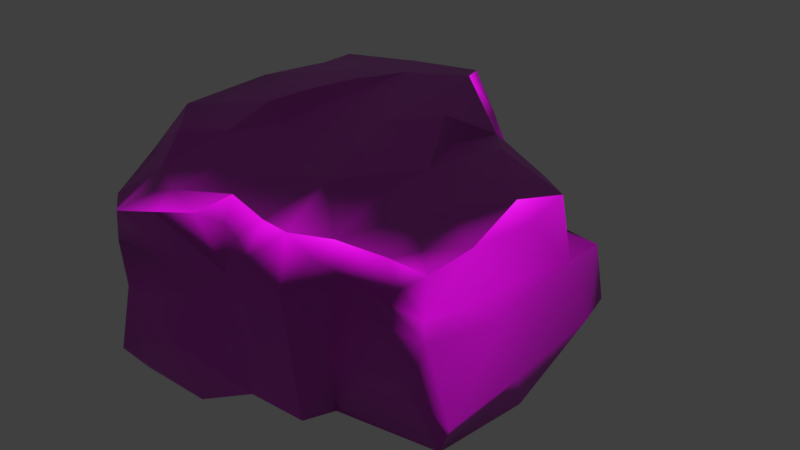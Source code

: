 # Source: Rock_6.blend  (saved by Blender 2.79.4; exported with 4.5.12 LTS)
import bpy
from mathutils import Matrix  # noqa: F401  (used for matrix-valued properties, if any)

bpy.ops.wm.read_factory_settings(use_empty=True)
scene = bpy.context.scene
scene.name = 'Scene'

# ---- collections
col_collection_1 = bpy.data.collections.new('Collection 1'); scene.collection.children.link(col_collection_1)

# ---- images (referenced by path relative to the original .blend; pixels are not part of the script)
import os
ASSET_DIR = os.environ.get("B2B_ASSET_DIR", "")  # directory of the original .blend (textures are referenced by path, not embedded)
HERE = os.path.dirname(os.path.abspath(__file__))  # packed textures are extracted next to this script under _unpacked/

def load_image(name, relpath, width, height, colorspace="sRGB"):
    """Load a texture the original file referenced (path relative to the .blend, or extracted next to this script)."""
    p = next((c for c in (os.path.join(HERE, relpath), os.path.join(ASSET_DIR, relpath)) if relpath and os.path.exists(c)), "")
    if p:
        img = bpy.data.images.load(p, check_existing=True)
        img.name = name
    else:  # same state as the original file: an image datablock whose file is absent (Cycles renders it pink)
        img = bpy.data.images.new(name, width, height)
        img.source = "FILE"
        img.filepath = "//" + (relpath or name)
    img.colorspace_settings.name = colorspace
    return img
img_rock_6_base_color_jpg = load_image('Rock_6_Base_Color.jpg', 'Rock_6_Tex/Rock_6_Base_Color.jpg', 1024, 1024, 'sRGB')
img_rock_6_normal_jpg = load_image('Rock_6_Normal.jpg', 'Rock_6_Tex/Rock_6_Normal.jpg', 1024, 1024, 'Non-Color')

# ---- materials (node trees are filled in below, after node groups)
mat_rock_6 = bpy.data.materials.new('Rock_6')
mat_rock_6.alpha_threshold = 0.0
mat_rock_6.roughness = 0.5

# ---- material node trees
mat_rock_6.use_nodes = True; mat_rock_6.node_tree.nodes.clear()
_N = mat_rock_6.node_tree.nodes; _L = mat_rock_6.node_tree.links
n0 = _N.new('ShaderNodeOutputMaterial'); n0.name = 'Material Output'; n0.location = (365, 304)
n1 = _N.new('ShaderNodeBsdfPrincipled'); n1.name = 'Principled BSDF'; n1.location = (69, 317)
n1.distribution = 'GGX'
n1.subsurface_method = 'BURLEY'
n1.inputs[3].default_value = 1.45
n2 = _N.new('ShaderNodeNormalMap'); n2.name = 'Normal Map'; n2.location = (-117, -131)
n3 = _N.new('ShaderNodeTexImage'); n3.name = 'Image Texture'; n3.location = (-234, 464)
n3.width = 140
n3.image = img_rock_6_base_color_jpg
n4 = _N.new('ShaderNodeTexCoord'); n4.name = 'Texture Coordinate'; n4.location = (-533, 238)
n5 = _N.new('ShaderNodeTexImage'); n5.name = 'Image Texture.001'; n5.location = (-309, 95)
n5.width = 140
n5.image = img_rock_6_normal_jpg
_L.new(n1.outputs[0], n0.inputs[0])
_L.new(n2.outputs[0], n1.inputs[5])
_L.new(n4.outputs[2], n3.inputs[0])
_L.new(n3.outputs[0], n1.inputs[0])
_L.new(n4.outputs[2], n5.inputs[0])
_L.new(n5.outputs[0], n2.inputs[1])
n0.is_active_output = True

# ---- world
world_world = bpy.data.worlds.new('World'); scene.world = world_world
world_world.color = (0.05088, 0.05088, 0.05088)
world_world.use_sun_shadow = False
world_world.sun_shadow_jitter_overblur = 0.0
world_world.cycles.sampling_method = 'MANUAL'

# ---- meshes
me_rock_6 = bpy.data.meshes.new('Rock_6')
me_rock_6.from_pydata([(-23.63, -11.72, -29.4), (-15.15, -6.844, -30.38), (-16.41, -14.86, -32.38), (-20.55, -16.27, -26.38), (-26.69, -12.77, -26.83), (-23.11, 3.257, -26.74), (-20.03, -16.62, -9.638), (-26.59, -11.69, -19.16), (-27.58, -1.525, -22.79), (-24.91, 1.241, -24.77), (-25.27, 11.08, -21.25), (-26.21, -4.895, -12.32), (-26.32, 15.62, -18.33), (-14.86, 16.24, -21.0), (-14.01, 11.01, -25.27), (-17.84, -18.93, -8.644), (-15.85, -17.47, -20.73), (-24.76, -10.84, -4.485), (-25.79, 15.24, -10.62), (-24.64, 16.6, -10.56), (-16.62, 17.87, -8.016), (-24.0, 18.31, 2.849), (-20.29, -18.05, 6.962), (-23.06, -14.48, 6.131), (-24.56, -2.02, 2.549), (-25.16, 3.817, -3.323), (-23.36, -1.301, 12.28), (-23.4, 11.66, 10.05), (-18.9, -17.08, 14.76), (-21.66, -12.2, 16.67), (-21.81, 9.18, 20.89), (-21.86, 19.19, 19.61), (-14.14, 19.04, 11.92), (-18.08, -17.62, 23.66), (-21.37, -4.355, 23.68), (-19.89, -14.25, 28.93), (-20.49, -2.09, 31.07), (-19.81, 4.942, 34.83), (-21.3, 14.61, 26.76), (-15.06, 15.44, 30.06), (-17.72, 18.29, 24.55), (-11.62, 18.38, 21.75), (-17.71, -14.84, 34.0), (-18.69, -10.51, 37.06), (-16.83, -0.3362, 36.21), (-16.96, 10.79, 36.46), (-19.67, 11.54, 34.08), (-13.5, -16.35, -32.3), (-5.475, -16.45, -26.86), (-8.31, -15.42, -36.61), (-8.975, -3.095, -33.18), (-17.52, -0.149, -27.97), (-12.6, -0.7175, -29.82), (-10.14, 4.803, -28.22), (-8.755, -17.98, -12.09), (-5.789, -17.3, -16.78), (-4.309, 16.37, -23.39), (-9.658, 17.73, -12.71), (-2.009, 17.33, -18.28), (-10.86, -18.97, -7.294), (-12.07, 18.7, -2.872), (-13.42, 19.04, 5.082), (-9.553, -18.55, 2.969), (-11.9, -18.38, 11.42), (-11.22, 17.23, 4.695), (-11.09, 16.6, 11.82), (-7.046, -17.06, 26.88), (-7.851, -16.29, 33.0), (-9.322, -5.923, 36.05), (-6.066, 1.888, 34.99), (-6.567, 4.752, 34.1), (-5.592, 12.75, 33.02), (-9.796, 14.57, 32.77), (-10.13, 12.55, 35.86), (-7.107, 16.5, 27.24), (-12.27, 14.1, 34.06), (-5.887, -2.929, -33.64), (-0.8827, -1.404, -30.44), (3.412, -1.841, -25.87), (3.153, -1.904, -30.1), (-8.679, -2.197, -31.06), (5.35, -16.96, -16.01), (-1.013, 10.27, -23.73), (2.61, 11.04, -15.81), (-4.383, -19.25, -6.617), (-0.8837, 16.34, 1.689), (1.138, -17.69, -3.059), (0.1875, -16.9, 1.29), (-3.966, -18.35, 15.72), (-4.696, 15.99, 15.94), (4.223, -17.49, 15.62), (-2.428, -17.47, 25.92), (-2.637, 14.88, 29.33), (3.658, 15.03, 19.18), (0.0737, -12.95, 30.89), (-0.3046, 6.444, 33.55), (2.409, -13.69, -33.2), (1.556, -15.7, -32.39), (5.289, -14.27, -17.5), (4.869, -10.69, -20.33), (14.27, -10.44, -20.03), (12.99, -12.4, -15.7), (5.488, 0.0358, -18.56), (16.22, -2.35, -18.18), (5.606, -17.7, -1.964), (8.112, 2.036, -15.71), (2.868, 15.93, -6.131), (7.073, 12.08, -12.93), (8.76, 13.13, 4.756), (4.912, 12.29, -4.914), (11.97, 12.85, -7.242), (7.865, -16.53, 6.423), (8.781, -15.36, 24.16), (7.978, 12.82, 12.9), (2.808, -16.87, 23.75), (6.546, -15.7, 28.27), (10.22, 11.18, 24.99), (9.835, -4.485, 25.97), (7.361, 5.283, 31.84), (3.302, 9.633, 33.05), (1.428, 11.6, 32.83), (4.102, 14.17, 30.79), (7.352, 13.2, 30.1), (9.287, 9.25, 27.82), (22.49, -16.31, -11.96), (15.43, -0.8512, -14.5), (17.87, 9.511, -9.597), (19.75, 1.143, -11.52), (15.35, -17.05, 2.305), (17.27, -15.97, 14.77), (15.31, 12.33, 15.12), (20.73, 11.07, 1.635), (18.88, 11.14, 12.1), (18.27, 11.03, 24.19), (25.92, -13.65, 23.88), (21.54, -6.001, 24.57), (16.29, 2.637, 25.99), (11.24, 6.872, 25.36), (17.96, 5.149, 24.75), (22.81, 3.904, 23.47), (20.55, 8.091, 24.79), (24.18, 1.939, 24.78), (24.54, -10.75, -16.64), (23.09, -12.78, -12.24), (22.94, -11.68, -13.2), (25.59, -11.09, -11.11), (23.23, -16.07, 4.759), (24.02, -1.154, -14.85), (25.02, 0.3626, -5.787), (23.01, 9.673, -5.988), (27.29, -9.925, 9.582), (22.94, 8.018, 1.622), (26.82, -15.09, 7.631), (26.04, -0.1522, 11.91), (24.06, 2.267, 8.106), (22.37, 9.364, 13.31), (27.0, -10.16, 23.43), (23.95, 3.045, 17.1), (20.22, 11.29, 20.77), (22.36, 9.302, 22.18), (-1.86, 12.15, 31.8), (-2.64, 14.88, 29.34)], [], [(0, 1, 2), (0, 2, 3), (4, 0, 3), (0, 5, 1), (6, 4, 3), (7, 4, 6), (0, 4, 8), (9, 8, 10), (11, 8, 4), (4, 7, 11), (5, 0, 9), (12, 10, 8), (10, 13, 14), (10, 12, 13), (14, 5, 10), (15, 6, 16), (3, 16, 6), (7, 6, 17), (7, 17, 11), (18, 8, 11), (19, 20, 12), (21, 19, 18), (12, 8, 18), (17, 15, 22), (15, 17, 6), (23, 17, 22), (11, 17, 24), (24, 25, 11), (11, 25, 18), (18, 25, 21), (23, 26, 24), (17, 23, 24), (24, 21, 25), (24, 27, 21), (24, 26, 27), (23, 22, 28), (23, 29, 26), (28, 29, 23), (27, 26, 30), (31, 27, 30), (32, 21, 31), (31, 21, 27), (28, 33, 29), (34, 29, 35), (29, 33, 35), (29, 34, 26), (36, 30, 34), (37, 30, 36), (26, 34, 30), (38, 39, 40), (31, 30, 38), (41, 31, 40), (38, 40, 31), (42, 43, 35), (36, 43, 44), (36, 35, 43), (36, 34, 35), (37, 38, 30), (44, 37, 36), (37, 45, 46), (47, 3, 2), (48, 3, 47), (2, 49, 47), (49, 2, 50), (50, 2, 1), (51, 52, 1), (52, 51, 53), (14, 53, 5), (54, 16, 55), (16, 48, 55), (16, 3, 48), (56, 57, 58), (56, 13, 57), (56, 53, 14), (14, 13, 56), (15, 54, 59), (15, 16, 54), (60, 57, 20), (20, 57, 13), (13, 12, 20), (15, 59, 22), (60, 20, 61), (62, 22, 59), (62, 63, 22), (61, 64, 60), (64, 61, 32), (21, 61, 20), (32, 61, 21), (63, 28, 22), (63, 33, 28), (41, 65, 32), (64, 32, 65), (31, 41, 32), (66, 35, 33), (67, 42, 66), (42, 35, 66), (42, 67, 43), (43, 68, 44), (69, 44, 68), (69, 70, 44), (37, 44, 70), (37, 70, 45), (71, 72, 73), (39, 74, 41), (72, 75, 73), (45, 70, 73), (41, 40, 39), (46, 39, 38), (67, 68, 43), (45, 73, 75), (76, 49, 50), (77, 78, 79), (78, 80, 53), (55, 48, 81), (78, 53, 82), (83, 82, 58), (56, 58, 82), (82, 53, 56), (84, 54, 55), (59, 54, 84), (59, 84, 62), (57, 85, 58), (64, 85, 57), (64, 57, 60), (84, 86, 87), (84, 87, 88), (84, 88, 62), (62, 88, 63), (89, 64, 65), (85, 64, 89), (90, 88, 87), (90, 91, 88), (65, 41, 89), (63, 88, 33), (91, 33, 88), (33, 91, 66), (92, 93, 74), (74, 93, 89), (41, 74, 89), (66, 91, 94), (94, 67, 66), (69, 94, 95), (94, 69, 68), (67, 94, 68), (69, 95, 70), (71, 73, 95), (70, 95, 73), (96, 49, 76), (96, 97, 49), (97, 96, 98), (76, 79, 96), (48, 97, 81), (81, 97, 98), (98, 96, 99), (100, 101, 99), (102, 78, 82), (99, 78, 102), (78, 99, 96), (102, 103, 100), (102, 100, 99), (102, 82, 83), (84, 55, 104), (104, 55, 81), (101, 98, 99), (83, 105, 102), (58, 106, 107), (83, 58, 107), (107, 105, 83), (104, 86, 84), (87, 86, 104), (106, 58, 85), (108, 106, 85), (109, 107, 106), (109, 106, 108), (107, 109, 110), (104, 90, 87), (111, 90, 104), (85, 93, 108), (112, 90, 111), (89, 93, 85), (113, 108, 93), (90, 114, 91), (115, 114, 90), (115, 90, 112), (116, 113, 93), (91, 114, 94), (114, 115, 94), (112, 117, 115), (95, 94, 118), (118, 94, 115), (117, 118, 115), (119, 95, 118), (120, 121, 92), (92, 121, 93), (93, 121, 122), (123, 122, 118), (81, 98, 124), (98, 101, 124), (102, 125, 103), (102, 105, 125), (126, 127, 125), (126, 125, 105), (105, 107, 126), (107, 110, 126), (124, 128, 81), (81, 128, 104), (104, 128, 111), (129, 111, 128), (109, 108, 110), (110, 108, 130), (110, 130, 131), (131, 130, 132), (129, 112, 111), (113, 116, 130), (108, 113, 130), (116, 133, 130), (134, 112, 129), (134, 135, 112), (135, 136, 117), (117, 112, 135), (116, 123, 137), (137, 117, 136), (138, 139, 140), (136, 141, 138), (137, 138, 140), (133, 116, 137), (117, 137, 118), (100, 103, 142), (143, 124, 101), (144, 145, 143), (144, 142, 145), (146, 124, 143), (125, 147, 103), (127, 147, 125), (103, 147, 142), (148, 145, 147), (145, 142, 147), (149, 127, 126), (148, 147, 127), (148, 127, 149), (128, 124, 146), (146, 143, 145), (145, 148, 150), (148, 149, 151), (149, 126, 110), (149, 110, 131), (128, 146, 129), (152, 145, 150), (150, 148, 153), (154, 151, 155), (151, 154, 148), (154, 153, 148), (131, 132, 155), (149, 131, 151), (151, 131, 155), (134, 146, 152), (150, 134, 152), (153, 156, 150), (141, 156, 153), (153, 154, 157), (157, 139, 141), (157, 141, 153), (158, 132, 130), (133, 140, 159), (146, 134, 129), (150, 156, 134), (135, 134, 156), (135, 156, 141), (136, 135, 141), (159, 139, 155), (140, 133, 137), (159, 155, 158), (130, 133, 158), (158, 155, 132), (159, 140, 139), (122, 121, 119), (122, 116, 93), (123, 116, 122), (123, 118, 137), (138, 141, 139), (138, 137, 136), (71, 95, 160), (92, 74, 72), (72, 74, 39), (75, 39, 45), (72, 71, 161), (39, 75, 72), (120, 95, 119), (92, 161, 71), (120, 160, 95), (92, 160, 120), (119, 121, 120), (119, 118, 122), (46, 38, 37), (46, 45, 39), (19, 21, 20), (19, 12, 18), (9, 0, 8), (9, 10, 5), (79, 76, 77), (79, 78, 96), (52, 53, 80), (51, 1, 5), (51, 5, 53), (80, 77, 76), (52, 50, 1), (52, 80, 50), (76, 50, 80), (77, 80, 78), (157, 154, 155), (157, 155, 139), (146, 145, 152), (101, 144, 143), (47, 49, 97), (47, 97, 48), (158, 133, 159), (92, 72, 161), (160, 92, 71), (144, 101, 100), (144, 100, 142)])
me_rock_6.polygons.foreach_set('use_smooth', [True] * 320)
_uv = me_rock_6.uv_layers.new(name='UVMap')
_uv.uv.foreach_set('vector', [0.6288, 0.4848, 0.5883, 0.4206, 0.6503, 0.4254, 0.5082, 0.0321, 0.5137, 0.0947, 0.4709, 0.06, 0.4866, 0.01, 0.5082, 0.0321, 0.4709, 0.06, 0.6288, 0.4848, 0.5157, 0.4861, 0.5883, 0.4206, 0.3484, 0.0396, 0.4866, 0.01, 0.4709, 0.06, 0.6181, 0.5732, 0.6356, 0.5174, 0.6554, 0.6595, 0.6288, 0.4848, 0.6356, 0.5174, 0.5473, 0.5316, 0.5285, 0.5066, 0.5473, 0.5316, 0.4515, 0.5192, 0.5592, 0.6132, 0.5473, 0.5316, 0.6356, 0.5174, 0.6356, 0.5174, 0.6181, 0.5732, 0.5592, 0.6132, 0.5157, 0.4861, 0.6288, 0.4848, 0.5285, 0.5066, 0.4137, 0.5352, 0.4515, 0.5192, 0.5473, 0.5316, 0.4515, 0.5192, 0.4003, 0.4499, 0.4474, 0.4304, 0.4515, 0.5192, 0.4137, 0.5352, 0.4003, 0.4499, 0.4474, 0.4304, 0.5157, 0.4861, 0.4515, 0.5192, 0.3345, 0.0604, 0.3484, 0.0396, 0.4225, 0.0878, 0.4709, 0.06, 0.4225, 0.0878, 0.3484, 0.0396, 0.6181, 0.5732, 0.6554, 0.6595, 0.5919, 0.6821, 0.6181, 0.5732, 0.5919, 0.6821, 0.5592, 0.6132, 0.4072, 0.5921, 0.5473, 0.5316, 0.5592, 0.6132, 0.3935, 0.5901, 0.3281, 0.5994, 0.4137, 0.5352, 0.3715, 0.6851, 0.3935, 0.5901, 0.4072, 0.5921, 0.4137, 0.5352, 0.5473, 0.5316, 0.4072, 0.5921, 0.5919, 0.6821, 0.6757, 0.6749, 0.6272, 0.7849, 0.6757, 0.6749, 0.5919, 0.6821, 0.6554, 0.6595, 0.5978, 0.7693, 0.5919, 0.6821, 0.6272, 0.7849, 0.5592, 0.6132, 0.5919, 0.6821, 0.5174, 0.7177, 0.5174, 0.7177, 0.4836, 0.6641, 0.5592, 0.6132, 0.5592, 0.6132, 0.4836, 0.6641, 0.4072, 0.5921, 0.4072, 0.5921, 0.4836, 0.6641, 0.3715, 0.6851, 0.5978, 0.7693, 0.4949, 0.7895, 0.5174, 0.7177, 0.5919, 0.6821, 0.5978, 0.7693, 0.5174, 0.7177, 0.5174, 0.7177, 0.3715, 0.6851, 0.4836, 0.6641, 0.5174, 0.7177, 0.4093, 0.7467, 0.3715, 0.6851, 0.5174, 0.7177, 0.4949, 0.7895, 0.4093, 0.7467, 0.5978, 0.7693, 0.6272, 0.7849, 0.6059, 0.8432, 0.5978, 0.7693, 0.5618, 0.845, 0.4949, 0.7895, 0.6059, 0.8432, 0.5618, 0.845, 0.5978, 0.7693, 0.4093, 0.7467, 0.4949, 0.7895, 0.4037, 0.8319, 0.342, 0.7995, 0.4093, 0.7467, 0.4037, 0.8319, 0.2919, 0.7433, 0.3715, 0.6851, 0.342, 0.7995, 0.342, 0.7995, 0.3715, 0.6851, 0.4093, 0.7467, 0.6059, 0.8432, 0.5878, 0.9102, 0.5618, 0.845, 0.4901, 0.8808, 0.5618, 0.845, 0.5469, 0.9396, 0.5618, 0.845, 0.5878, 0.9102, 0.5469, 0.9396, 0.5618, 0.845, 0.4901, 0.8808, 0.4949, 0.7895, 0.4538, 0.9295, 0.4037, 0.8319, 0.4901, 0.8808, 0.3909, 0.94, 0.4037, 0.8319, 0.4538, 0.9295, 0.4949, 0.7895, 0.4901, 0.8808, 0.4037, 0.8319, 0.3483, 0.8594, 0.2985, 0.8807, 0.3143, 0.8355, 0.342, 0.7995, 0.4037, 0.8319, 0.3483, 0.8594, 0.2694, 0.8157, 0.342, 0.7995, 0.3143, 0.8355, 0.3483, 0.8594, 0.3143, 0.8355, 0.342, 0.7995, 0.54, 0.9804, 0.5011, 0.99, 0.5469, 0.9396, 0.4538, 0.9295, 0.5011, 0.99, 0.4259, 0.9696, 0.4538, 0.9295, 0.5469, 0.9396, 0.5011, 0.99, 0.4538, 0.9295, 0.4901, 0.8808, 0.5469, 0.9396, 0.3909, 0.94, 0.3483, 0.8594, 0.4037, 0.8319, 0.4259, 0.9696, 0.3909, 0.94, 0.4538, 0.9295, 0.7064, 0.1158, 0.6683, 0.1478, 0.6574, 0.1226, 0.5065, 0.1178, 0.4709, 0.06, 0.5137, 0.0947, 0.4586, 0.171, 0.4709, 0.06, 0.5065, 0.1178, 0.5137, 0.0947, 0.5345, 0.1599, 0.5065, 0.1178, 0.6583, 0.3559, 0.6503, 0.4254, 0.5634, 0.3695, 0.5634, 0.3695, 0.6503, 0.4254, 0.5883, 0.4206, 0.537, 0.4416, 0.5401, 0.4024, 0.5883, 0.4206, 0.5401, 0.4024, 0.537, 0.4416, 0.4931, 0.3921, 0.4474, 0.4304, 0.4931, 0.3921, 0.5157, 0.4861, 0.3512, 0.131, 0.4225, 0.0878, 0.3833, 0.158, 0.4225, 0.0878, 0.4586, 0.171, 0.3833, 0.158, 0.4225, 0.0878, 0.4709, 0.06, 0.4586, 0.171, 0.245, 0.48, 0.277, 0.5613, 0.2213, 0.5174, 0.245, 0.48, 0.325, 0.5038, 0.277, 0.5613, 0.3908, 0.371, 0.4931, 0.3921, 0.4474, 0.4304, 0.4474, 0.4304, 0.4003, 0.4499, 0.3908, 0.371, 0.3345, 0.0604, 0.3512, 0.131, 0.3168, 0.1104, 0.3345, 0.0604, 0.4225, 0.0878, 0.3512, 0.131, 0.289, 0.634, 0.277, 0.5613, 0.3281, 0.5994, 0.3281, 0.5994, 0.277, 0.5613, 0.325, 0.5038, 0.325, 0.5038, 0.4137, 0.5352, 0.3281, 0.5994, 0.3345, 0.0604, 0.3168, 0.1104, 0.2195, 0.028, 0.289, 0.634, 0.3281, 0.5994, 0.2923, 0.6933, 0.2388, 0.1104, 0.2195, 0.028, 0.3168, 0.1104, 0.2388, 0.1104, 0.1782, 0.0858, 0.2195, 0.028, 0.2923, 0.6933, 0.2714, 0.689, 0.289, 0.634, 0.2714, 0.689, 0.2923, 0.6933, 0.2919, 0.7433, 0.3715, 0.6851, 0.2923, 0.6933, 0.3281, 0.5994, 0.2919, 0.7433, 0.2923, 0.6933, 0.3715, 0.6851, 0.1782, 0.0858, 0.1594, 0.0306, 0.2195, 0.028, 0.1782, 0.0858, 0.0919, 0.0306, 0.1594, 0.0306, 0.2694, 0.8157, 0.2638, 0.7411, 0.2919, 0.7433, 0.2714, 0.689, 0.2919, 0.7433, 0.2638, 0.7411, 0.342, 0.7995, 0.2694, 0.8157, 0.2919, 0.7433, 0.056, 0.1089, 0.0484, 0.01, 0.0919, 0.0306, 0.0112, 0.0968, 0.01, 0.0234, 0.056, 0.1089, 0.01, 0.0234, 0.0484, 0.01, 0.056, 0.1089, 0.8611, 0.0915, 0.8869, 0.1615, 0.8209, 0.0911, 0.8209, 0.0911, 0.8062, 0.1674, 0.7513, 0.1254, 0.7573, 0.2076, 0.7513, 0.1254, 0.8062, 0.1674, 0.7573, 0.2076, 0.7348, 0.2105, 0.7513, 0.1254, 0.7064, 0.1158, 0.7513, 0.1254, 0.7348, 0.2105, 0.7064, 0.1158, 0.7348, 0.2105, 0.6683, 0.1478, 0.2255, 0.9079, 0.2587, 0.9006, 0.2618, 0.928, 0.2985, 0.8807, 0.2381, 0.8572, 0.2694, 0.8157, 0.2587, 0.9006, 0.2776, 0.9108, 0.2618, 0.928, 0.6683, 0.1478, 0.7348, 0.2105, 0.6707, 0.2, 0.2694, 0.8157, 0.3143, 0.8355, 0.2985, 0.8807, 0.3395, 0.9188, 0.2985, 0.8807, 0.3483, 0.8594, 0.8869, 0.1615, 0.8062, 0.1674, 0.8209, 0.0911, 0.3164, 0.9374, 0.2618, 0.928, 0.2776, 0.9108, 0.5632, 0.3471, 0.6583, 0.3559, 0.5634, 0.3695, 0.5377, 0.3109, 0.5044, 0.2794, 0.5362, 0.2805, 0.5044, 0.2794, 0.5459, 0.3699, 0.4931, 0.3921, 0.3833, 0.158, 0.4586, 0.171, 0.371, 0.2402, 0.5044, 0.2794, 0.4931, 0.3921, 0.4274, 0.336, 0.7307, 0.8287, 0.7283, 0.8925, 0.6747, 0.853, 0.6765, 0.8952, 0.6747, 0.853, 0.7283, 0.8925, 0.4274, 0.336, 0.4931, 0.3921, 0.3908, 0.371, 0.3052, 0.157, 0.3512, 0.131, 0.3833, 0.158, 0.3168, 0.1104, 0.3512, 0.131, 0.3052, 0.157, 0.3168, 0.1104, 0.3052, 0.157, 0.2388, 0.1104, 0.277, 0.5613, 0.1979, 0.6641, 0.2213, 0.5174, 0.2714, 0.689, 0.1979, 0.6641, 0.277, 0.5613, 0.2714, 0.689, 0.277, 0.5613, 0.289, 0.634, 0.3052, 0.157, 0.2726, 0.1948, 0.2406, 0.1847, 0.3052, 0.157, 0.2406, 0.1847, 0.139, 0.1407, 0.3052, 0.157, 0.139, 0.1407, 0.2388, 0.1104, 0.2388, 0.1104, 0.139, 0.1407, 0.1782, 0.0858, 0.2176, 0.7715, 0.2714, 0.689, 0.2638, 0.7411, 0.1979, 0.6641, 0.2714, 0.689, 0.2176, 0.7715, 0.1307, 0.2018, 0.139, 0.1407, 0.2406, 0.1847, 0.1307, 0.2018, 0.0618, 0.1438, 0.139, 0.1407, 0.2638, 0.7411, 0.2694, 0.8157, 0.2176, 0.7715, 0.1782, 0.0858, 0.139, 0.1407, 0.0919, 0.0306, 0.0618, 0.1438, 0.0919, 0.0306, 0.139, 0.1407, 0.0919, 0.0306, 0.0618, 0.1438, 0.056, 0.1089, 0.2048, 0.8748, 0.1577, 0.7953, 0.2381, 0.8572, 0.2381, 0.8572, 0.1577, 0.7953, 0.2176, 0.7715, 0.2694, 0.8157, 0.2381, 0.8572, 0.2176, 0.7715, 0.056, 0.1089, 0.0618, 0.1438, 0.0121, 0.1615, 0.0121, 0.1615, 0.0112, 0.0968, 0.056, 0.1089, 0.7573, 0.2076, 0.8799, 0.2272, 0.7356, 0.259, 0.8799, 0.2272, 0.7573, 0.2076, 0.8062, 0.1674, 0.8869, 0.1615, 0.8799, 0.2272, 0.8062, 0.1674, 0.7573, 0.2076, 0.7356, 0.259, 0.7348, 0.2105, 0.6778, 0.2389, 0.6707, 0.2, 0.7356, 0.259, 0.7348, 0.2105, 0.7356, 0.259, 0.6707, 0.2, 0.6302, 0.2747, 0.6583, 0.3559, 0.5632, 0.3471, 0.6302, 0.2747, 0.6475, 0.2763, 0.6583, 0.3559, 0.9124, 0.9781, 0.8952, 0.9792, 0.9235, 0.864, 0.5632, 0.3471, 0.5362, 0.2805, 0.6302, 0.2747, 0.4586, 0.171, 0.4937, 0.2285, 0.371, 0.2402, 0.9454, 0.8572, 0.9124, 0.9781, 0.9235, 0.864, 0.9235, 0.864, 0.8952, 0.9792, 0.893, 0.8796, 0.4048, 0.3334, 0.377, 0.3097, 0.4305, 0.2665, 0.8175, 0.847, 0.8209, 0.9062, 0.7283, 0.8925, 0.893, 0.8796, 0.8209, 0.9062, 0.8175, 0.847, 0.8209, 0.9062, 0.893, 0.8796, 0.8952, 0.9792, 0.8175, 0.847, 0.8695, 0.7838, 0.9197, 0.8183, 0.8175, 0.847, 0.9197, 0.8183, 0.893, 0.8796, 0.8175, 0.847, 0.7283, 0.8925, 0.7307, 0.8287, 0.3052, 0.157, 0.3833, 0.158, 0.2612, 0.2271, 0.2612, 0.2271, 0.3833, 0.158, 0.371, 0.2402, 0.377, 0.3097, 0.3964, 0.251, 0.4305, 0.2665, 0.7307, 0.8287, 0.8067, 0.8157, 0.8175, 0.847, 0.2213, 0.5174, 0.1762, 0.6053, 0.1362, 0.5525, 0.7307, 0.8287, 0.6747, 0.853, 0.7333, 0.7889, 0.7333, 0.7889, 0.8067, 0.8157, 0.7307, 0.8287, 0.2612, 0.2271, 0.2726, 0.1948, 0.3052, 0.157, 0.2406, 0.1847, 0.2726, 0.1948, 0.2612, 0.2271, 0.1762, 0.6053, 0.2213, 0.5174, 0.1979, 0.6641, 0.1215, 0.6851, 0.1762, 0.6053, 0.1979, 0.6641, 0.146, 0.6127, 0.1362, 0.5525, 0.1762, 0.6053, 0.146, 0.6127, 0.1762, 0.6053, 0.1215, 0.6851, 0.1362, 0.5525, 0.146, 0.6127, 0.0963, 0.5944, 0.2612, 0.2271, 0.1307, 0.2018, 0.2406, 0.1847, 0.1943, 0.2368, 0.1307, 0.2018, 0.2612, 0.2271, 0.1979, 0.6641, 0.1577, 0.7953, 0.1215, 0.6851, 0.0624, 0.2332, 0.1307, 0.2018, 0.1943, 0.2368, 0.2176, 0.7715, 0.1577, 0.7953, 0.1979, 0.6641, 0.1234, 0.7467, 0.1215, 0.6851, 0.1577, 0.7953, 0.1307, 0.2018, 0.0712, 0.1853, 0.0618, 0.1438, 0.0351, 0.2118, 0.0712, 0.1853, 0.1307, 0.2018, 0.0351, 0.2118, 0.1307, 0.2018, 0.0624, 0.2332, 0.102, 0.8373, 0.1234, 0.7467, 0.1577, 0.7953, 0.0618, 0.1438, 0.0712, 0.1853, 0.0121, 0.1615, 0.0712, 0.1853, 0.0351, 0.2118, 0.0121, 0.1615, 0.9283, 0.3039, 0.8474, 0.3296, 0.9153, 0.2716, 0.7356, 0.259, 0.8799, 0.2272, 0.7632, 0.3114, 0.7632, 0.3114, 0.8799, 0.2272, 0.9153, 0.2716, 0.8474, 0.3296, 0.7632, 0.3114, 0.9153, 0.2716, 0.7237, 0.293, 0.7356, 0.259, 0.7632, 0.3114, 0.7053, 0.2862, 0.6927, 0.3152, 0.6615, 0.2733, 0.2048, 0.8748, 0.1536, 0.8822, 0.1577, 0.7953, 0.1577, 0.7953, 0.1536, 0.8822, 0.1282, 0.8763, 0.7431, 0.3506, 0.7087, 0.3364, 0.7632, 0.3114, 0.371, 0.2402, 0.3964, 0.251, 0.3098, 0.348, 0.3964, 0.251, 0.377, 0.3097, 0.3098, 0.348, 0.8175, 0.847, 0.8426, 0.7703, 0.8695, 0.7838, 0.8175, 0.847, 0.8067, 0.8157, 0.8426, 0.7703, 0.7769, 0.7158, 0.8412, 0.7261, 0.8426, 0.7703, 0.7769, 0.7158, 0.8426, 0.7703, 0.8067, 0.8157, 0.8067, 0.8157, 0.7333, 0.7889, 0.7769, 0.7158, 0.1362, 0.5525, 0.0963, 0.5944, 0.0493, 0.5707, 0.3098, 0.348, 0.2165, 0.2938, 0.371, 0.2402, 0.371, 0.2402, 0.2165, 0.2938, 0.2612, 0.2271, 0.2612, 0.2271, 0.2165, 0.2938, 0.1943, 0.2368, 0.124, 0.3025, 0.1943, 0.2368, 0.2165, 0.2938, 0.146, 0.6127, 0.1215, 0.6851, 0.0963, 0.5944, 0.0963, 0.5944, 0.1215, 0.6851, 0.0682, 0.7602, 0.0963, 0.5944, 0.0682, 0.7602, 0.0279, 0.6587, 0.0279, 0.6587, 0.0682, 0.7602, 0.0401, 0.7372, 0.124, 0.3025, 0.0624, 0.2332, 0.1943, 0.2368, 0.1234, 0.7467, 0.102, 0.8373, 0.0682, 0.7602, 0.1215, 0.6851, 0.1234, 0.7467, 0.0682, 0.7602, 0.102, 0.8373, 0.0433, 0.8279, 0.0682, 0.7602, 0.0505, 0.3642, 0.0624, 0.2332, 0.124, 0.3025, 0.9477, 0.4335, 0.8851, 0.4095, 0.9283, 0.3039, 0.8851, 0.4095, 0.8098, 0.3909, 0.8474, 0.3296, 0.8474, 0.3296, 0.9283, 0.3039, 0.8851, 0.4095, 0.7341, 0.3751, 0.7431, 0.3506, 0.7669, 0.3683, 0.7669, 0.3683, 0.8474, 0.3296, 0.8098, 0.3909, 0.796, 0.4116, 0.8163, 0.4476, 0.7823, 0.4367, 0.8098, 0.3909, 0.8355, 0.4426, 0.796, 0.4116, 0.7669, 0.3683, 0.796, 0.4116, 0.7823, 0.4367, 0.7558, 0.43, 0.7341, 0.3751, 0.7669, 0.3683, 0.8474, 0.3296, 0.7669, 0.3683, 0.7632, 0.3114, 0.9197, 0.8183, 0.8695, 0.7838, 0.9513, 0.7414, 0.3223, 0.3691, 0.3098, 0.348, 0.377, 0.3097, 0.332, 0.3736, 0.3127, 0.3905, 0.3223, 0.3691, 0.332, 0.3736, 0.353, 0.394, 0.3127, 0.3905, 0.1925, 0.3535, 0.3098, 0.348, 0.3223, 0.3691, 0.8426, 0.7703, 0.8837, 0.725, 0.8695, 0.7838, 0.8412, 0.7261, 0.8837, 0.725, 0.8426, 0.7703, 0.8695, 0.7838, 0.8837, 0.725, 0.9513, 0.7414, 0.8575, 0.6666, 0.9534, 0.6964, 0.8837, 0.725, 0.9534, 0.6964, 0.9513, 0.7414, 0.8837, 0.725, 0.7857, 0.6704, 0.8412, 0.7261, 0.7769, 0.7158, 0.8575, 0.6666, 0.8837, 0.725, 0.8412, 0.7261, 0.8575, 0.6666, 0.8412, 0.7261, 0.7857, 0.6704, 0.2165, 0.2938, 0.3098, 0.348, 0.1925, 0.3535, 0.1925, 0.3535, 0.3223, 0.3691, 0.3127, 0.3905, 0.9534, 0.6964, 0.8575, 0.6666, 0.9313, 0.5453, 0.8575, 0.6666, 0.7857, 0.6704, 0.7942, 0.614, 0.0114, 0.5994, 0.0493, 0.5707, 0.0963, 0.5944, 0.0114, 0.5994, 0.0963, 0.5944, 0.0279, 0.6587, 0.2165, 0.2938, 0.1925, 0.3535, 0.124, 0.3025, 0.9717, 0.5539, 0.9534, 0.6964, 0.9313, 0.5453, 0.9313, 0.5453, 0.8575, 0.6666, 0.8561, 0.5358, 0.8346, 0.5647, 0.7942, 0.614, 0.7793, 0.5266, 0.7942, 0.614, 0.8346, 0.5647, 0.8575, 0.6666, 0.8346, 0.5647, 0.8561, 0.5358, 0.8575, 0.6666, 0.0279, 0.6587, 0.0401, 0.7372, 0.0107, 0.746, 0.7857, 0.6704, 0.7661, 0.6137, 0.7942, 0.614, 0.7942, 0.614, 0.7661, 0.6137, 0.7793, 0.5266, 0.0505, 0.3642, 0.1925, 0.3535, 0.1699, 0.38, 0.9313, 0.5453, 0.9477, 0.4335, 0.9717, 0.5539, 0.8561, 0.5358, 0.9237, 0.4441, 0.9313, 0.5453, 0.8355, 0.4426, 0.9237, 0.4441, 0.8561, 0.5358, 0.8561, 0.5358, 0.8346, 0.5647, 0.8262, 0.4975, 0.8262, 0.4975, 0.8163, 0.4476, 0.8355, 0.4426, 0.8262, 0.4975, 0.8355, 0.4426, 0.8561, 0.5358, 0.0311, 0.8015, 0.0401, 0.7372, 0.0682, 0.7602, 0.7558, 0.43, 0.7823, 0.4367, 0.7769, 0.4609, 0.1925, 0.3535, 0.0505, 0.3642, 0.124, 0.3025, 0.9313, 0.5453, 0.9237, 0.4441, 0.9477, 0.4335, 0.8851, 0.4095, 0.9477, 0.4335, 0.9237, 0.4441, 0.8851, 0.4095, 0.9237, 0.4441, 0.8355, 0.4426, 0.8098, 0.3909, 0.8851, 0.4095, 0.8355, 0.4426, 0.7769, 0.4609, 0.8163, 0.4476, 0.7793, 0.5266, 0.7823, 0.4367, 0.7558, 0.43, 0.7669, 0.3683, 0.01, 0.8129, 0.0107, 0.746, 0.0311, 0.8015, 0.0682, 0.7602, 0.0433, 0.8279, 0.0311, 0.8015, 0.0311, 0.8015, 0.0107, 0.746, 0.0401, 0.7372, 0.7769, 0.4609, 0.7823, 0.4367, 0.8163, 0.4476, 0.7087, 0.3364, 0.6927, 0.3152, 0.7237, 0.293, 0.1282, 0.8763, 0.102, 0.8373, 0.1577, 0.7953, 0.7431, 0.3506, 0.7341, 0.3751, 0.7087, 0.3364, 0.7431, 0.3506, 0.7632, 0.3114, 0.7669, 0.3683, 0.796, 0.4116, 0.8355, 0.4426, 0.8163, 0.4476, 0.796, 0.4116, 0.7669, 0.3683, 0.8098, 0.3909, 0.6778, 0.2389, 0.7356, 0.259, 0.6891, 0.2662, 0.2048, 0.8748, 0.2381, 0.8572, 0.2587, 0.9006, 0.2587, 0.9006, 0.2381, 0.8572, 0.2985, 0.8807, 0.2776, 0.9108, 0.2985, 0.8807, 0.3164, 0.9374, 0.2587, 0.9006, 0.2255, 0.9079, 0.2048, 0.8748, 0.2985, 0.8807, 0.2776, 0.9108, 0.2587, 0.9006, 0.7053, 0.2862, 0.7356, 0.259, 0.7237, 0.293, 0.2048, 0.8748, 0.2048, 0.8748, 0.2255, 0.9079, 0.7053, 0.2862, 0.6891, 0.2662, 0.7356, 0.259, 0.6615, 0.2733, 0.6891, 0.2662, 0.7053, 0.2862, 0.7237, 0.293, 0.6927, 0.3152, 0.7053, 0.2862, 0.7237, 0.293, 0.7632, 0.3114, 0.7087, 0.3364, 0.3395, 0.9188, 0.3483, 0.8594, 0.3909, 0.94, 0.3395, 0.9188, 0.3164, 0.9374, 0.2985, 0.8807, 0.3935, 0.5901, 0.3715, 0.6851, 0.3281, 0.5994, 0.3935, 0.5901, 0.4137, 0.5352, 0.4072, 0.5921, 0.5285, 0.5066, 0.6288, 0.4848, 0.5473, 0.5316, 0.5285, 0.5066, 0.4515, 0.5192, 0.5157, 0.4861, 0.5362, 0.2805, 0.5632, 0.3471, 0.5377, 0.3109, 0.8147, 0.9373, 0.8209, 0.9062, 0.8952, 0.9792, 0.5401, 0.4024, 0.4931, 0.3921, 0.5459, 0.3699, 0.537, 0.4416, 0.5883, 0.4206, 0.5157, 0.4861, 0.537, 0.4416, 0.5157, 0.4861, 0.4931, 0.3921, 0.5459, 0.3699, 0.5377, 0.3109, 0.5632, 0.3471, 0.5401, 0.4024, 0.5634, 0.3695, 0.5883, 0.4206, 0.5401, 0.4024, 0.5459, 0.3699, 0.5634, 0.3695, 0.5632, 0.3471, 0.5634, 0.3695, 0.5459, 0.3699, 0.5377, 0.3109, 0.5459, 0.3699, 0.5044, 0.2794, 0.8262, 0.4975, 0.8346, 0.5647, 0.7793, 0.5266, 0.8262, 0.4975, 0.7793, 0.5266, 0.8163, 0.4476, 0.1925, 0.3535, 0.3127, 0.3905, 0.1699, 0.38, 0.377, 0.3097, 0.332, 0.3736, 0.3223, 0.3691, 0.5065, 0.1178, 0.5345, 0.1599, 0.4937, 0.2285, 0.5065, 0.1178, 0.4937, 0.2285, 0.4586, 0.171, 0.0311, 0.8015, 0.0433, 0.8279, 0.01, 0.8129, 0.2048, 0.8748, 0.2587, 0.9006, 0.2048, 0.8748, 0.6891, 0.2662, 0.6615, 0.2733, 0.6778, 0.2389, 0.332, 0.3736, 0.377, 0.3097, 0.4048, 0.3334, 0.332, 0.3736, 0.4048, 0.3334, 0.353, 0.394])
me_rock_6.materials.append(mat_rock_6)
me_rock_6.use_remesh_preserve_volume = False
me_rock_6.use_remesh_preserve_attributes = False
me_rock_6.use_mirror_vertex_groups = False
me_rock_6.update()
me_rock_6.normals_split_custom_set([tuple(v) for v in zip(*[iter([-0.4287, 0.003574, -0.9035, -0.3365, 0.2383, -0.911, -0.4602, -0.03453, -0.8871, -0.4287, 0.003574, -0.9035, -0.4602, -0.03453, -0.8871, -0.3361, -0.9318, -0.1373, -0.8522, -0.4826, -0.2022, -0.4287, 0.003574, -0.9035, -0.3361, -0.9318, -0.1373, -0.4287, 0.003574, -0.9035, -0.3743, 0.3088, -0.8744, -0.3365, 0.2383, -0.911, -0.6548, -0.7547, 0.03999, -0.8522, -0.4826, -0.2022, -0.3361, -0.9318, -0.1373, -0.8961, -0.4335, 0.0954, -0.8522, -0.4826, -0.2022, -0.6548, -0.7547, 0.03999, -0.4287, 0.003574, -0.9035, -0.8522, -0.4826, -0.2022, -0.9977, 0.0156, -0.06583, -0.7522, 0.1744, -0.6355, -0.9977, 0.0156, -0.06583, -0.4459, 0.4305, -0.7847, -0.9925, -0.0305, 0.1184, -0.9977, 0.0156, -0.06583, -0.8522, -0.4826, -0.2022, -0.8522, -0.4826, -0.2022, -0.8961, -0.4335, 0.0954, -0.9925, -0.0305, 0.1184, -0.3743, 0.3088, -0.8744, -0.4287, 0.003574, -0.9035, -0.7522, 0.1744, -0.6355, -0.7494, 0.6241, -0.221, -0.4459, 0.4305, -0.7847, -0.9977, 0.0156, -0.06583, -0.4459, 0.4305, -0.7847, -0.1407, 0.8978, -0.4173, -0.1742, 0.4743, -0.8629, -0.4459, 0.4305, -0.7847, -0.7494, 0.6241, -0.221, -0.1407, 0.8978, -0.4173, -0.1742, 0.4743, -0.8629, -0.3743, 0.3088, -0.8744, -0.4459, 0.4305, -0.7847, -0.3548, -0.9329, -0.0619, -0.6548, -0.7547, 0.03999, -0.06721, -0.9924, -0.1029, -0.3361, -0.9318, -0.1373, -0.06721, -0.9924, -0.1029, -0.6548, -0.7547, 0.03999, -0.8961, -0.4335, 0.0954, -0.6548, -0.7547, 0.03999, -0.9304, -0.3605, 0.0665, -0.8961, -0.4335, 0.0954, -0.9304, -0.3605, 0.0665, -0.9925, -0.0305, 0.1184, -0.9914, 0.07918, 0.104, -0.9977, 0.0156, -0.06583, -0.9925, -0.0305, 0.1184, -0.2537, 0.9627, -0.09358, -0.0835, 0.9902, -0.1121, -0.7494, 0.6241, -0.221, -0.7669, 0.6402, 0.0447, -0.2537, 0.9627, -0.09358, -0.9914, 0.07918, 0.104, -0.7494, 0.6241, -0.221, -0.9977, 0.0156, -0.06583, -0.9914, 0.07918, 0.104, -0.9304, -0.3605, 0.0665, -0.3548, -0.9329, -0.0619, -0.4384, -0.8981, 0.03351, -0.3548, -0.9329, -0.0619, -0.9304, -0.3605, 0.0665, -0.6548, -0.7547, 0.03999, -0.9581, -0.2654, 0.108, -0.9304, -0.3605, 0.0665, -0.4384, -0.8981, 0.03351, -0.9925, -0.0305, 0.1184, -0.9304, -0.3605, 0.0665, -0.9921, -0.02889, 0.1222, -0.9921, -0.02889, 0.1222, -0.9931, 0.01764, 0.1158, -0.9925, -0.0305, 0.1184, -0.9925, -0.0305, 0.1184, -0.9931, 0.01764, 0.1158, -0.9914, 0.07918, 0.104, -0.9914, 0.07918, 0.104, -0.9931, 0.01764, 0.1158, -0.7669, 0.6402, 0.0447, -0.9581, -0.2654, 0.108, -0.9891, -0.02918, 0.1442, -0.9921, -0.02889, 0.1222, -0.9304, -0.3605, 0.0665, -0.9581, -0.2654, 0.108, -0.9921, -0.02889, 0.1222, -0.9921, -0.02889, 0.1222, -0.7669, 0.6402, 0.0447, -0.9931, 0.01764, 0.1158, -0.9921, -0.02889, 0.1222, -0.9917, 0.02781, 0.1258, -0.7669, 0.6402, 0.0447, -0.9921, -0.02889, 0.1222, -0.9891, -0.02918, 0.1442, -0.9917, 0.02781, 0.1258, -0.9581, -0.2654, 0.108, -0.4384, -0.8981, 0.03351, -0.514, -0.8527, 0.0929, -0.9581, -0.2654, 0.108, -0.9666, -0.2145, 0.1404, -0.9891, -0.02918, 0.1442, -0.514, -0.8527, 0.0929, -0.9666, -0.2145, 0.1404, -0.9581, -0.2654, 0.108, -0.9917, 0.02781, 0.1258, -0.9891, -0.02918, 0.1442, -0.9899, 0.002504, 0.1419, -0.6558, 0.7453, 0.1205, -0.9917, 0.02781, 0.1258, -0.9899, 0.002504, 0.1419, 0.1122, 0.9935, -0.0211, -0.7669, 0.6402, 0.0447, -0.6558, 0.7453, 0.1205, -0.6558, 0.7453, 0.1205, -0.7669, 0.6402, 0.0447, -0.9917, 0.02781, 0.1258, -0.514, -0.8527, 0.0929, -0.3385, -0.9226, 0.1852, -0.9666, -0.2145, 0.1404, -0.9887, -0.0455, 0.1425, -0.9666, -0.2145, 0.1404, -0.8264, -0.524, 0.2061, -0.9666, -0.2145, 0.1404, -0.3385, -0.9226, 0.1852, -0.8264, -0.524, 0.2061, -0.9666, -0.2145, 0.1404, -0.9887, -0.0455, 0.1425, -0.9891, -0.02918, 0.1442, -0.972, -0.008707, 0.2347, -0.9899, 0.002504, 0.1419, -0.9887, -0.0455, 0.1425, -0.7511, -0.03529, 0.6592, -0.9899, 0.002504, 0.1419, -0.972, -0.008707, 0.2347, -0.9891, -0.02918, 0.1442, -0.9887, -0.0455, 0.1425, -0.9899, 0.002504, 0.1419, -0.9267, 0.2582, 0.2731, -0.1528, 0.8919, 0.4256, -0.1137, 0.9135, 0.3906, -0.6558, 0.7453, 0.1205, -0.9899, 0.002504, 0.1419, -0.9267, 0.2582, 0.2731, 0.1791, 0.9795, 0.0921, -0.6558, 0.7453, 0.1205, -0.1137, 0.9135, 0.3906, -0.9267, 0.2582, 0.2731, -0.1137, 0.9135, 0.3906, -0.6558, 0.7453, 0.1205, -0.3015, -0.8609, 0.4098, -0.4732, -0.1739, 0.8636, -0.8264, -0.524, 0.2061, -0.972, -0.008707, 0.2347, -0.4732, -0.1739, 0.8636, -0.2378, 0.1357, 0.9618, -0.972, -0.008707, 0.2347, -0.8264, -0.524, 0.2061, -0.4732, -0.1739, 0.8636, -0.972, -0.008707, 0.2347, -0.9887, -0.0455, 0.1425, -0.8264, -0.524, 0.2061, -0.7511, -0.03529, 0.6592, -0.9267, 0.2582, 0.2731, -0.9899, 0.002504, 0.1419, -0.2378, 0.1357, 0.9618, -0.7511, -0.03529, 0.6592, -0.972, -0.008707, 0.2347, -0.7511, -0.03529, 0.6592, -0.1022, 0.03899, 0.994, -0.7603, 0.4385, 0.4793, -0.06441, -0.9875, -0.1439, -0.3361, -0.9318, -0.1373, -0.4602, -0.03453, -0.8871, 0.03278, -0.9959, -0.08439, -0.3361, -0.9318, -0.1373, -0.06441, -0.9875, -0.1439, -0.4602, -0.03453, -0.8871, -0.05872, -0.2218, -0.9733, -0.06441, -0.9875, -0.1439, -0.05872, -0.2218, -0.9733, -0.4602, -0.03453, -0.8871, -0.3681, 0.3259, -0.8708, -0.3681, 0.3259, -0.8708, -0.4602, -0.03453, -0.8871, -0.3365, 0.2383, -0.911, -0.1341, 0.2421, -0.9609, -0.3262, 0.3312, -0.8854, -0.3365, 0.2383, -0.911, -0.3262, 0.3312, -0.8854, -0.1341, 0.2421, -0.9609, 0.1156, 0.3401, -0.9333, -0.1742, 0.4743, -0.8629, 0.1156, 0.3401, -0.9333, -0.3743, 0.3088, -0.8744, 0.02468, -0.9896, -0.1419, -0.06721, -0.9924, -0.1029, 0.05629, -0.9938, -0.09592, -0.06721, -0.9924, -0.1029, 0.03278, -0.9959, -0.08439, 0.05629, -0.9938, -0.09592, -0.06721, -0.9924, -0.1029, -0.3361, -0.9318, -0.1373, 0.03278, -0.9959, -0.08439, 0.1798, 0.7339, -0.6551, 0.02849, 0.9989, -0.03712, 0.3449, 0.9224, -0.1737, 0.1798, 0.7339, -0.6551, -0.1407, 0.8978, -0.4173, 0.02849, 0.9989, -0.03712, 0.1798, 0.7339, -0.6551, 0.1156, 0.3401, -0.9333, -0.1742, 0.4743, -0.8629, -0.1742, 0.4743, -0.8629, -0.1407, 0.8978, -0.4173, 0.1798, 0.7339, -0.6551, -0.3548, -0.9329, -0.0619, 0.02468, -0.9896, -0.1419, -0.0187, -0.9997, -0.01553, -0.3548, -0.9329, -0.0619, -0.06721, -0.9924, -0.1029, 0.02468, -0.9896, -0.1419, 0.213, 0.9769, -0.0182, 0.02849, 0.9989, -0.03712, -0.0835, 0.9902, -0.1121, -0.0835, 0.9902, -0.1121, 0.02849, 0.9989, -0.03712, -0.1407, 0.8978, -0.4173, -0.1407, 0.8978, -0.4173, -0.7494, 0.6241, -0.221, -0.0835, 0.9902, -0.1121, -0.3548, -0.9329, -0.0619, -0.0187, -0.9997, -0.01553, -0.4384, -0.8981, 0.03351, 0.213, 0.9769, -0.0182, -0.0835, 0.9902, -0.1121, 0.0656, 0.9975, -0.02548, -0.04307, -0.9984, 0.03686, -0.4384, -0.8981, 0.03351, -0.0187, -0.9997, -0.01553, -0.04307, -0.9984, 0.03686, -0.04749, -0.9983, 0.0352, -0.4384, -0.8981, 0.03351, 0.0656, 0.9975, -0.02548, 0.1828, 0.9818, 0.05109, 0.213, 0.9769, -0.0182, 0.1828, 0.9818, 0.05109, 0.0656, 0.9975, -0.02548, 0.1122, 0.9935, -0.0211, -0.7669, 0.6402, 0.0447, 0.0656, 0.9975, -0.02548, -0.0835, 0.9902, -0.1121, 0.1122, 0.9935, -0.0211, 0.0656, 0.9975, -0.02548, -0.7669, 0.6402, 0.0447, -0.04749, -0.9983, 0.0352, -0.514, -0.8527, 0.0929, -0.4384, -0.8981, 0.03351, -0.04749, -0.9983, 0.0352, -0.3385, -0.9226, 0.1852, -0.514, -0.8527, 0.0929, 0.1791, 0.9795, 0.0921, 0.306, 0.9517, -0.026, 0.1122, 0.9935, -0.0211, 0.1828, 0.9818, 0.05109, 0.1122, 0.9935, -0.0211, 0.306, 0.9517, -0.026, -0.6558, 0.7453, 0.1205, 0.1791, 0.9795, 0.0921, 0.1122, 0.9935, -0.0211, 0.03159, -0.9615, 0.2731, -0.8264, -0.524, 0.2061, -0.3385, -0.9226, 0.1852, 0.2256, -0.6579, 0.7185, -0.3015, -0.8609, 0.4098, 0.03159, -0.9615, 0.2731, -0.3015, -0.8609, 0.4098, -0.8264, -0.524, 0.2061, 0.03159, -0.9615, 0.2731, -0.3015, -0.8609, 0.4098, 0.2256, -0.6579, 0.7185, -0.4732, -0.1739, 0.8636, -0.4732, -0.1739, 0.8636, 0.2647, -0.07869, 0.9611, -0.2378, 0.1357, 0.9618, 0.2729, -0.004987, 0.962, -0.2378, 0.1357, 0.9618, 0.2647, -0.07869, 0.9611, 0.2729, -0.004987, 0.962, 0.0845, -0.006322, 0.9964, -0.2378, 0.1357, 0.9618, -0.7511, -0.03529, 0.6592, -0.2378, 0.1357, 0.9618, 0.0845, -0.006322, 0.9964, -0.7511, -0.03529, 0.6592, 0.0845, -0.006322, 0.9964, -0.1022, 0.03899, 0.994, 0.384, 0.5609, 0.7334, 0.1068, 0.8985, 0.4258, 0.1767, 0.1192, 0.977, -0.1528, 0.8919, 0.4256, 0.1566, 0.9695, 0.1886, 0.1791, 0.9795, 0.0921, 0.1068, 0.8985, 0.4258, -0.1606, 0.8254, 0.5412, 0.1767, 0.1192, 0.977, -0.1022, 0.03899, 0.994, 0.0845, -0.006322, 0.9964, 0.1767, 0.1192, 0.977, 0.1791, 0.9795, 0.0921, -0.1137, 0.9135, 0.3906, -0.1528, 0.8919, 0.4256, -0.7603, 0.4385, 0.4793, -0.1528, 0.8919, 0.4256, -0.9267, 0.2582, 0.2731, 0.2256, -0.6579, 0.7185, 0.2647, -0.07869, 0.9611, -0.4732, -0.1739, 0.8636, -0.1022, 0.03899, 0.994, 0.1767, 0.1192, 0.977, -0.1606, 0.8254, 0.5412, 0.1943, 0.334, -0.9223, -0.05872, -0.2218, -0.9733, -0.3681, 0.3259, -0.8708, -0.02421, 0.9968, -0.07598, 0.8448, 0.2428, -0.4769, 0.6731, 0.2855, -0.6822, 0.8448, 0.2428, -0.4769, 0.2345, 0.5765, -0.7827, 0.1156, 0.3401, -0.9333, 0.05629, -0.9938, -0.09592, 0.03278, -0.9959, -0.08439, 0.1201, -0.9796, -0.161, 0.8448, 0.2428, -0.4769, 0.1156, 0.3401, -0.9333, 0.5775, 0.3296, -0.7469, 0.72, 0.2936, -0.6288, 0.5775, 0.3296, -0.7469, 0.3449, 0.9224, -0.1737, 0.1798, 0.7339, -0.6551, 0.3449, 0.9224, -0.1737, 0.5775, 0.3296, -0.7469, 0.5775, 0.3296, -0.7469, 0.1156, 0.3401, -0.9333, 0.1798, 0.7339, -0.6551, 0.1511, -0.9841, -0.09371, 0.02468, -0.9896, -0.1419, 0.05629, -0.9938, -0.09592, -0.0187, -0.9997, -0.01553, 0.02468, -0.9896, -0.1419, 0.1511, -0.9841, -0.09371, -0.0187, -0.9997, -0.01553, 0.1511, -0.9841, -0.09371, -0.04307, -0.9984, 0.03686, 0.02849, 0.9989, -0.03712, 0.1738, 0.984, 0.0397, 0.3449, 0.9224, -0.1737, 0.1828, 0.9818, 0.05109, 0.1738, 0.984, 0.0397, 0.02849, 0.9989, -0.03712, 0.1828, 0.9818, 0.05109, 0.02849, 0.9989, -0.03712, 0.213, 0.9769, -0.0182, 0.1511, -0.9841, -0.09371, 0.0137, -0.9518, 0.3064, 0.1755, -0.9843, 0.01919, 0.1511, -0.9841, -0.09371, 0.1755, -0.9843, 0.01919, 0.05129, -0.9981, 0.0341, 0.1511, -0.9841, -0.09371, 0.05129, -0.9981, 0.0341, -0.04307, -0.9984, 0.03686, -0.04307, -0.9984, 0.03686, 0.05129, -0.9981, 0.0341, -0.04749, -0.9983, 0.0352, 0.1339, 0.991, 0.005206, 0.1828, 0.9818, 0.05109, 0.306, 0.9517, -0.026, 0.1738, 0.984, 0.0397, 0.1828, 0.9818, 0.05109, 0.1339, 0.991, 0.005206, 0.1936, -0.981, 0.01449, 0.05129, -0.9981, 0.0341, 0.1755, -0.9843, 0.01919, 0.1936, -0.981, 0.01449, 0.08061, -0.9665, 0.2435, 0.05129, -0.9981, 0.0341, 0.306, 0.9517, -0.026, 0.1791, 0.9795, 0.0921, 0.1339, 0.991, 0.005206, -0.04749, -0.9983, 0.0352, 0.05129, -0.9981, 0.0341, -0.3385, -0.9226, 0.1852, 0.08061, -0.9665, 0.2435, -0.3385, -0.9226, 0.1852, 0.05129, -0.9981, 0.0341, -0.3385, -0.9226, 0.1852, 0.08061, -0.9665, 0.2435, 0.03159, -0.9615, 0.2731, 0.1644, 0.9562, 0.242, 0.2694, 0.9627, 0.0252, 0.1566, 0.9695, 0.1886, 0.1566, 0.9695, 0.1886, 0.2694, 0.9627, 0.0252, 0.1339, 0.991, 0.005206, 0.1791, 0.9795, 0.0921, 0.1566, 0.9695, 0.1886, 0.1339, 0.991, 0.005206, 0.03159, -0.9615, 0.2731, 0.08061, -0.9665, 0.2435, 0.3101, -0.3119, 0.8981, 0.3101, -0.3119, 0.8981, 0.2256, -0.6579, 0.7185, 0.03159, -0.9615, 0.2731, 0.2729, -0.004987, 0.962, 0.3101, -0.3119, 0.8981, 0.2246, -0.07672, 0.9714, 0.3101, -0.3119, 0.8981, 0.2729, -0.004987, 0.962, 0.2647, -0.07869, 0.9611, 0.2256, -0.6579, 0.7185, 0.3101, -0.3119, 0.8981, 0.2647, -0.07869, 0.9611, 0.2729, -0.004987, 0.962, 0.2246, -0.07672, 0.9714, 0.0845, -0.006322, 0.9964, 0.384, 0.5609, 0.7334, 0.1767, 0.1192, 0.977, 0.2246, -0.07672, 0.9714, 0.0845, -0.006322, 0.9964, 0.2246, -0.07672, 0.9714, 0.1767, 0.1192, 0.977, 0.6694, 0.03873, -0.7419, -0.05872, -0.2218, -0.9733, 0.1943, 0.334, -0.9223, 0.6694, 0.03873, -0.7419, 0.2795, -0.9323, -0.2296, -0.05872, -0.2218, -0.9733, 0.2795, -0.9323, -0.2296, 0.6694, 0.03873, -0.7419, 0.7074, -0.3404, -0.6194, 0.1943, 0.334, -0.9223, 0.6731, 0.2855, -0.6822, 0.6694, 0.03873, -0.7419, 0.03278, -0.9959, -0.08439, 0.2795, -0.9323, -0.2296, 0.1201, -0.9796, -0.161, 0.1201, -0.9796, -0.161, 0.2795, -0.9323, -0.2296, 0.7074, -0.3404, -0.6194, 0.7074, -0.3404, -0.6194, 0.6694, 0.03873, -0.7419, 0.8006, -0.03821, -0.5979, 0.1679, -0.2145, -0.9622, 0.2256, -0.621, -0.7507, 0.8006, -0.03821, -0.5979, 0.6802, 0.3128, -0.6629, 0.8448, 0.2428, -0.4769, 0.5775, 0.3296, -0.7469, 0.8006, -0.03821, -0.5979, 0.8448, 0.2428, -0.4769, 0.6802, 0.3128, -0.6629, 0.8448, 0.2428, -0.4769, 0.8006, -0.03821, -0.5979, 0.6694, 0.03873, -0.7419, 0.6802, 0.3128, -0.6629, 0.2181, 0.4015, -0.8895, 0.1679, -0.2145, -0.9622, 0.6802, 0.3128, -0.6629, 0.1679, -0.2145, -0.9622, 0.8006, -0.03821, -0.5979, 0.6802, 0.3128, -0.6629, 0.5775, 0.3296, -0.7469, 0.72, 0.2936, -0.6288, 0.1511, -0.9841, -0.09371, 0.05629, -0.9938, -0.09592, 0.05539, -0.9981, -0.0276, 0.05539, -0.9981, -0.0276, 0.05629, -0.9938, -0.09592, 0.1201, -0.9796, -0.161, 0.2256, -0.621, -0.7507, 0.7074, -0.3404, -0.6194, 0.8006, -0.03821, -0.5979, 0.72, 0.2936, -0.6288, 0.3899, 0.3668, -0.8446, 0.6802, 0.3128, -0.6629, 0.3449, 0.9224, -0.1737, 0.4248, 0.9053, -0.007213, 0.4749, 0.6414, -0.6025, 0.72, 0.2936, -0.6288, 0.3449, 0.9224, -0.1737, 0.4749, 0.6414, -0.6025, 0.4749, 0.6414, -0.6025, 0.3899, 0.3668, -0.8446, 0.72, 0.2936, -0.6288, 0.05539, -0.9981, -0.0276, 0.0137, -0.9518, 0.3064, 0.1511, -0.9841, -0.09371, 0.1755, -0.9843, 0.01919, 0.0137, -0.9518, 0.3064, 0.05539, -0.9981, -0.0276, 0.4248, 0.9053, -0.007213, 0.3449, 0.9224, -0.1737, 0.1738, 0.984, 0.0397, 0.2101, 0.9777, -0.0001931, 0.4248, 0.9053, -0.007213, 0.1738, 0.984, 0.0397, 0.3939, 0.912, -0.1145, 0.4749, 0.6414, -0.6025, 0.4248, 0.9053, -0.007213, 0.3939, 0.912, -0.1145, 0.4248, 0.9053, -0.007213, 0.2101, 0.9777, -0.0001931, 0.4749, 0.6414, -0.6025, 0.3939, 0.912, -0.1145, 0.1513, 0.9797, -0.1313, 0.05539, -0.9981, -0.0276, 0.1936, -0.981, 0.01449, 0.1755, -0.9843, 0.01919, 0.1122, -0.9907, 0.077, 0.1936, -0.981, 0.01449, 0.05539, -0.9981, -0.0276, 0.1738, 0.984, 0.0397, 0.2694, 0.9627, 0.0252, 0.2101, 0.9777, -0.0001931, 0.2667, -0.815, 0.5145, 0.1936, -0.981, 0.01449, 0.1122, -0.9907, 0.077, 0.1339, 0.991, 0.005206, 0.2694, 0.9627, 0.0252, 0.1738, 0.984, 0.0397, 0.2624, 0.962, 0.0753, 0.2101, 0.9777, -0.0001931, 0.2694, 0.9627, 0.0252, 0.1936, -0.981, 0.01449, 0.1265, -0.9642, 0.2331, 0.08061, -0.9665, 0.2435, 0.4525, -0.4522, 0.7686, 0.1265, -0.9642, 0.2331, 0.1936, -0.981, 0.01449, 0.4525, -0.4522, 0.7686, 0.1936, -0.981, 0.01449, 0.2667, -0.815, 0.5145, 0.3699, 0.8958, 0.2464, 0.2624, 0.962, 0.0753, 0.2694, 0.9627, 0.0252, 0.08061, -0.9665, 0.2435, 0.1265, -0.9642, 0.2331, 0.3101, -0.3119, 0.8981, 0.1265, -0.9642, 0.2331, 0.4525, -0.4522, 0.7686, 0.3101, -0.3119, 0.8981, 0.2667, -0.815, 0.5145, 0.502, -0.1364, 0.8541, 0.4525, -0.4522, 0.7686, 0.2246, -0.07672, 0.9714, 0.3101, -0.3119, 0.8981, 0.5036, -0.0918, 0.859, 0.5036, -0.0918, 0.859, 0.3101, -0.3119, 0.8981, 0.4525, -0.4522, 0.7686, 0.502, -0.1364, 0.8541, 0.5036, -0.0918, 0.859, 0.4525, -0.4522, 0.7686, 0.2981, 0.1254, 0.9463, 0.2246, -0.07672, 0.9714, 0.5036, -0.0918, 0.859, -0.05379, 0.4429, 0.895, 0.1682, 0.9372, 0.3055, 0.1644, 0.9562, 0.242, 0.1644, 0.9562, 0.242, 0.1682, 0.9372, 0.3055, 0.2694, 0.9627, 0.0252, 0.2694, 0.9627, 0.0252, 0.1682, 0.9372, 0.3055, 0.585, 0.7236, 0.3662, 0.855, 0.1531, 0.4956, 0.585, 0.7236, 0.3662, 0.5036, -0.0918, 0.859, 0.1201, -0.9796, -0.161, 0.7074, -0.3404, -0.6194, 0.2903, -0.9422, -0.1676, 0.7074, -0.3404, -0.6194, 0.2256, -0.621, -0.7507, 0.2903, -0.9422, -0.1676, 0.6802, 0.3128, -0.6629, 0.2557, 0.6314, -0.7321, 0.2181, 0.4015, -0.8895, 0.6802, 0.3128, -0.6629, 0.3899, 0.3668, -0.8446, 0.2557, 0.6314, -0.7321, 0.3956, 0.5009, -0.7698, 0.482, 0.5438, -0.687, 0.2557, 0.6314, -0.7321, 0.3956, 0.5009, -0.7698, 0.2557, 0.6314, -0.7321, 0.3899, 0.3668, -0.8446, 0.3899, 0.3668, -0.8446, 0.4749, 0.6414, -0.6025, 0.3956, 0.5009, -0.7698, 0.4749, 0.6414, -0.6025, 0.1513, 0.9797, -0.1313, 0.3956, 0.5009, -0.7698, 0.2903, -0.9422, -0.1676, 0.0609, -0.9979, 0.02013, 0.1201, -0.9796, -0.161, 0.1201, -0.9796, -0.161, 0.0609, -0.9979, 0.02013, 0.05539, -0.9981, -0.0276, 0.05539, -0.9981, -0.0276, 0.0609, -0.9979, 0.02013, 0.1122, -0.9907, 0.077, 0.0796, -0.9915, 0.1034, 0.1122, -0.9907, 0.077, 0.0609, -0.9979, 0.02013, 0.3939, 0.912, -0.1145, 0.2101, 0.9777, -0.0001931, 0.1513, 0.9797, -0.1313, 0.1513, 0.9797, -0.1313, 0.2101, 0.9777, -0.0001931, 0.1219, 0.9911, 0.0536, 0.1513, 0.9797, -0.1313, 0.1219, 0.9911, 0.0536, 0.3476, 0.9375, -0.01361, 0.3476, 0.9375, -0.01361, 0.1219, 0.9911, 0.0536, 0.3893, 0.9209, 0.019, 0.0796, -0.9915, 0.1034, 0.2667, -0.815, 0.5145, 0.1122, -0.9907, 0.077, 0.2624, 0.962, 0.0753, 0.3699, 0.8958, 0.2464, 0.1219, 0.9911, 0.0536, 0.2101, 0.9777, -0.0001931, 0.2624, 0.962, 0.0753, 0.1219, 0.9911, 0.0536, 0.3699, 0.8958, 0.2464, 0.1029, 0.8421, 0.5294, 0.1219, 0.9911, 0.0536, 0.3425, -0.7284, 0.5933, 0.2667, -0.815, 0.5145, 0.0796, -0.9915, 0.1034, 0.3425, -0.7284, 0.5933, 0.0886, -0.0943, 0.9916, 0.2667, -0.815, 0.5145, 0.0886, -0.0943, 0.9916, 0.0729, 0.02551, 0.997, 0.502, -0.1364, 0.8541, 0.502, -0.1364, 0.8541, 0.2667, -0.815, 0.5145, 0.0886, -0.0943, 0.9916, 0.3699, 0.8958, 0.2464, 0.855, 0.1531, 0.4956, 0.5048, 0.04731, 0.8619, 0.5048, 0.04731, 0.8619, 0.502, -0.1364, 0.8541, 0.0729, 0.02551, 0.997, 0.1505, 0.127, 0.9804, 0.8692, 0.3691, 0.3289, 0.3326, 0.1634, 0.9288, 0.0729, 0.02551, 0.997, 0.8252, 0.2014, 0.5278, 0.1505, 0.127, 0.9804, 0.5048, 0.04731, 0.8619, 0.1505, 0.127, 0.9804, 0.3326, 0.1634, 0.9288, 0.1029, 0.8421, 0.5294, 0.3699, 0.8958, 0.2464, 0.5048, 0.04731, 0.8619, 0.502, -0.1364, 0.8541, 0.5048, 0.04731, 0.8619, 0.5036, -0.0918, 0.859, 0.1679, -0.2145, -0.9622, 0.2181, 0.4015, -0.8895, 0.6314, -0.1906, -0.7517, 0.7611, -0.4726, -0.4442, 0.2903, -0.9422, -0.1676, 0.2256, -0.621, -0.7507, 0.1805, -0.9095, -0.3745, 0.9836, -0.1217, -0.1331, 0.7611, -0.4726, -0.4442, 0.1805, -0.9095, -0.3745, 0.6314, -0.1906, -0.7517, 0.9836, -0.1217, -0.1331, 0.231, -0.9729, -0.01399, 0.2903, -0.9422, -0.1676, 0.7611, -0.4726, -0.4442, 0.2557, 0.6314, -0.7321, 0.7471, 0.394, -0.5354, 0.2181, 0.4015, -0.8895, 0.482, 0.5438, -0.687, 0.7471, 0.394, -0.5354, 0.2557, 0.6314, -0.7321, 0.2181, 0.4015, -0.8895, 0.7471, 0.394, -0.5354, 0.6314, -0.1906, -0.7517, 0.9738, 0.1734, -0.1469, 0.9836, -0.1217, -0.1331, 0.7471, 0.394, -0.5354, 0.9836, -0.1217, -0.1331, 0.6314, -0.1906, -0.7517, 0.7471, 0.394, -0.5354, 0.7177, 0.6247, -0.3077, 0.482, 0.5438, -0.687, 0.3956, 0.5009, -0.7698, 0.9738, 0.1734, -0.1469, 0.7471, 0.394, -0.5354, 0.482, 0.5438, -0.687, 0.9738, 0.1734, -0.1469, 0.482, 0.5438, -0.687, 0.7177, 0.6247, -0.3077, 0.0609, -0.9979, 0.02013, 0.2903, -0.9422, -0.1676, 0.231, -0.9729, -0.01399, 0.231, -0.9729, -0.01399, 0.7611, -0.4726, -0.4442, 0.9836, -0.1217, -0.1331, 0.9836, -0.1217, -0.1331, 0.9738, 0.1734, -0.1469, 0.9985, 0.04808, -0.02509, 0.9738, 0.1734, -0.1469, 0.7177, 0.6247, -0.3077, 0.9456, 0.3232, 0.0372, 0.7177, 0.6247, -0.3077, 0.3956, 0.5009, -0.7698, 0.1513, 0.9797, -0.1313, 0.7177, 0.6247, -0.3077, 0.1513, 0.9797, -0.1313, 0.3476, 0.9375, -0.01361, 0.0609, -0.9979, 0.02013, 0.231, -0.9729, -0.01399, 0.0796, -0.9915, 0.1034, 0.8356, -0.5488, -0.02389, 0.9836, -0.1217, -0.1331, 0.9985, 0.04808, -0.02509, 0.9985, 0.04808, -0.02509, 0.9738, 0.1734, -0.1469, 0.9738, 0.2274, 0.004694, 0.9292, 0.3695, 0.002007, 0.9456, 0.3232, 0.0372, 0.8621, 0.5066, 0.009907, 0.9456, 0.3232, 0.0372, 0.9292, 0.3695, 0.002007, 0.9738, 0.1734, -0.1469, 0.9292, 0.3695, 0.002007, 0.9738, 0.2274, 0.004694, 0.9738, 0.1734, -0.1469, 0.3476, 0.9375, -0.01361, 0.3893, 0.9209, 0.019, 0.8621, 0.5066, 0.009907, 0.7177, 0.6247, -0.3077, 0.3476, 0.9375, -0.01361, 0.9456, 0.3232, 0.0372, 0.9456, 0.3232, 0.0372, 0.3476, 0.9375, -0.01361, 0.8621, 0.5066, 0.009907, 0.3425, -0.7284, 0.5933, 0.231, -0.9729, -0.01399, 0.8356, -0.5488, -0.02389, 0.9985, 0.04808, -0.02509, 0.3425, -0.7284, 0.5933, 0.8356, -0.5488, -0.02389, 0.9738, 0.2274, 0.004694, 0.9577, 0.05182, 0.283, 0.9985, 0.04808, -0.02509, 0.8252, 0.2014, 0.5278, 0.9577, 0.05182, 0.283, 0.9738, 0.2274, 0.004694, 0.9738, 0.2274, 0.004694, 0.9292, 0.3695, 0.002007, 0.9244, 0.3775, 0.05381, 0.9244, 0.3775, 0.05381, 0.8692, 0.3691, 0.3289, 0.8252, 0.2014, 0.5278, 0.9244, 0.3775, 0.05381, 0.8252, 0.2014, 0.5278, 0.9738, 0.2274, 0.004694, 0.384, 0.9205, 0.07241, 0.3893, 0.9209, 0.019, 0.1219, 0.9911, 0.0536, 0.1029, 0.8421, 0.5294, 0.3326, 0.1634, 0.9288, 0.9276, 0.3378, 0.1595, 0.231, -0.9729, -0.01399, 0.3425, -0.7284, 0.5933, 0.0796, -0.9915, 0.1034, 0.9985, 0.04808, -0.02509, 0.9577, 0.05182, 0.283, 0.3425, -0.7284, 0.5933, 0.0886, -0.0943, 0.9916, 0.3425, -0.7284, 0.5933, 0.9577, 0.05182, 0.283, 0.0886, -0.0943, 0.9916, 0.9577, 0.05182, 0.283, 0.8252, 0.2014, 0.5278, 0.0729, 0.02551, 0.997, 0.0886, -0.0943, 0.9916, 0.8252, 0.2014, 0.5278, 0.9276, 0.3378, 0.1595, 0.8692, 0.3691, 0.3289, 0.8621, 0.5066, 0.009907, 0.3326, 0.1634, 0.9288, 0.1029, 0.8421, 0.5294, 0.5048, 0.04731, 0.8619, 0.9276, 0.3378, 0.1595, 0.8621, 0.5066, 0.009907, 0.384, 0.9205, 0.07241, 0.1219, 0.9911, 0.0536, 0.1029, 0.8421, 0.5294, 0.384, 0.9205, 0.07241, 0.384, 0.9205, 0.07241, 0.8621, 0.5066, 0.009907, 0.3893, 0.9209, 0.019, 0.9276, 0.3378, 0.1595, 0.3326, 0.1634, 0.9288, 0.8692, 0.3691, 0.3289, 0.585, 0.7236, 0.3662, 0.1682, 0.9372, 0.3055, 0.2981, 0.1254, 0.9463, 0.585, 0.7236, 0.3662, 0.3699, 0.8958, 0.2464, 0.2694, 0.9627, 0.0252, 0.855, 0.1531, 0.4956, 0.3699, 0.8958, 0.2464, 0.585, 0.7236, 0.3662, 0.855, 0.1531, 0.4956, 0.5036, -0.0918, 0.859, 0.5048, 0.04731, 0.8619, 0.1505, 0.127, 0.9804, 0.8252, 0.2014, 0.5278, 0.8692, 0.3691, 0.3289, 0.1505, 0.127, 0.9804, 0.5048, 0.04731, 0.8619, 0.0729, 0.02551, 0.997, 0.384, 0.5609, 0.7334, 0.2246, -0.07672, 0.9714, 0.1317, 0.4863, 0.8638, 0.1644, 0.9562, 0.242, 0.1566, 0.9695, 0.1886, 0.1068, 0.8985, 0.4258, 0.1068, 0.8985, 0.4258, 0.1566, 0.9695, 0.1886, -0.1528, 0.8919, 0.4256, -0.1606, 0.8254, 0.5412, -0.1528, 0.8919, 0.4256, -0.1022, 0.03899, 0.994, 0.1068, 0.8985, 0.4258, 0.384, 0.5609, 0.7334, 0.274, 0.7221, 0.6352, -0.1528, 0.8919, 0.4256, -0.1606, 0.8254, 0.5412, 0.1068, 0.8985, 0.4258, -0.05379, 0.4429, 0.895, 0.2246, -0.07672, 0.9714, 0.2981, 0.1254, 0.9463, 0.1644, 0.9562, 0.242, 0.274, 0.7221, 0.6352, 0.384, 0.5609, 0.7334, -0.05379, 0.4429, 0.895, 0.1317, 0.4863, 0.8638, 0.2246, -0.07672, 0.9714, 0.1644, 0.9562, 0.242, 0.1317, 0.4863, 0.8638, -0.05379, 0.4429, 0.895, 0.2981, 0.1254, 0.9463, 0.1682, 0.9372, 0.3055, -0.05379, 0.4429, 0.895, 0.2981, 0.1254, 0.9463, 0.5036, -0.0918, 0.859, 0.585, 0.7236, 0.3662, -0.7603, 0.4385, 0.4793, -0.9267, 0.2582, 0.2731, -0.7511, -0.03529, 0.6592, -0.7603, 0.4385, 0.4793, -0.1022, 0.03899, 0.994, -0.1528, 0.8919, 0.4256, -0.2537, 0.9627, -0.09358, -0.7669, 0.6402, 0.0447, -0.0835, 0.9902, -0.1121, -0.2537, 0.9627, -0.09358, -0.7494, 0.6241, -0.221, -0.9914, 0.07918, 0.104, -0.7522, 0.1744, -0.6355, -0.4287, 0.003574, -0.9035, -0.9977, 0.0156, -0.06583, -0.7522, 0.1744, -0.6355, -0.4459, 0.4305, -0.7847, -0.3743, 0.3088, -0.8744, 0.6731, 0.2855, -0.6822, 0.1943, 0.334, -0.9223, -0.02421, 0.9968, -0.07598, 0.6731, 0.2855, -0.6822, 0.8448, 0.2428, -0.4769, 0.6694, 0.03873, -0.7419, -0.3262, 0.3312, -0.8854, 0.1156, 0.3401, -0.9333, 0.2345, 0.5765, -0.7827, -0.1341, 0.2421, -0.9609, -0.3365, 0.2383, -0.911, -0.3743, 0.3088, -0.8744, -0.1341, 0.2421, -0.9609, -0.3743, 0.3088, -0.8744, 0.1156, 0.3401, -0.9333, 0.2345, 0.5765, -0.7827, -0.02421, 0.9968, -0.07598, 0.1943, 0.334, -0.9223, -0.3262, 0.3312, -0.8854, -0.3681, 0.3259, -0.8708, -0.3365, 0.2383, -0.911, -0.3262, 0.3312, -0.8854, 0.2345, 0.5765, -0.7827, -0.3681, 0.3259, -0.8708, 0.1943, 0.334, -0.9223, -0.3681, 0.3259, -0.8708, 0.2345, 0.5765, -0.7827, -0.02421, 0.9968, -0.07598, 0.2345, 0.5765, -0.7827, 0.8448, 0.2428, -0.4769, 0.9244, 0.3775, 0.05381, 0.9292, 0.3695, 0.002007, 0.8621, 0.5066, 0.009907, 0.9244, 0.3775, 0.05381, 0.8621, 0.5066, 0.009907, 0.8692, 0.3691, 0.3289, 0.231, -0.9729, -0.01399, 0.9836, -0.1217, -0.1331, 0.8356, -0.5488, -0.02389, 0.2256, -0.621, -0.7507, 0.1805, -0.9095, -0.3745, 0.7611, -0.4726, -0.4442, -0.06441, -0.9875, -0.1439, -0.05872, -0.2218, -0.9733, 0.2795, -0.9323, -0.2296, -0.06441, -0.9875, -0.1439, 0.2795, -0.9323, -0.2296, 0.03278, -0.9959, -0.08439, 0.384, 0.9205, 0.07241, 0.1029, 0.8421, 0.5294, 0.9276, 0.3378, 0.1595, 0.1644, 0.9562, 0.242, 0.1068, 0.8985, 0.4258, 0.274, 0.7221, 0.6352, 0.1317, 0.4863, 0.8638, 0.1644, 0.9562, 0.242, 0.384, 0.5609, 0.7334, 0.1805, -0.9095, -0.3745, 0.2256, -0.621, -0.7507, 0.1679, -0.2145, -0.9622, 0.1805, -0.9095, -0.3745, 0.1679, -0.2145, -0.9622, 0.6314, -0.1906, -0.7517])] * 3)])

# ---- objects
ob_rock_6 = bpy.data.objects.new('Rock_6', me_rock_6)

# ---- transforms, parenting, visibility, modifiers, constraints
ob_rock_6.location = (0.0, 0.0, 0.0)
ob_rock_6.rotation_euler = (1.571, -0.0, 0.0)
ob_rock_6.scale = (0.1149, 0.1149, 0.1149)
ob_rock_6.lineart.crease_threshold = 0.0

# ---- collection membership
col_collection_1.objects.link(ob_rock_6)

# ---- scene / render settings (as saved in the file)
scene.frame_start = 1; scene.frame_end = 250; scene.frame_set(1)
scene.render.engine = 'CYCLES'
scene.render.resolution_percentage = 50
scene.render.dither_intensity = 0.0
scene.cycles.use_denoising = False
scene.cycles.samples = 128
scene.cycles.sampling_pattern = 'TABULATED_SOBOL'
scene.cycles.use_adaptive_sampling = False
scene.cycles.use_light_tree = False
scene.view_settings.view_transform = 'Standard'
bpy.context.view_layer.update()

# ---- added for rendering (the .blend has no active camera and no usable light): camera, sun
cam_auto = bpy.data.cameras.new('AutoCamera')
cam_auto.lens = 50.0
cam_auto.sensor_width = 36.0
cam_auto.clip_end = 1000.0
ob_auto_camera = bpy.data.objects.new('AutoCamera', cam_auto)
scene.collection.objects.link(ob_auto_camera)
ob_auto_camera.location = (10.5727, -12.7331, 8.46791)
ob_auto_camera.rotation_euler = (1.09748, -7.21219e-08, 0.694738)
scene.camera = ob_auto_camera
light_auto_sun = bpy.data.lights.new('AutoSun', 'SUN')
light_auto_sun.energy = 3.0
light_auto_sun.angle = 0.0523599
ob_auto_sun = bpy.data.objects.new('AutoSun', light_auto_sun)
scene.collection.objects.link(ob_auto_sun)
ob_auto_sun.rotation_euler = (0.872665, 0.174533, 0.523599)
bpy.context.view_layer.update()
